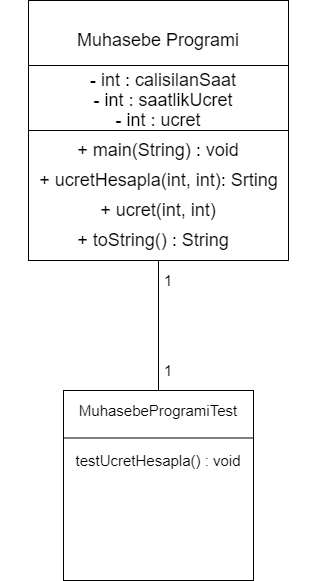

The diagram above was exported from draw.io. Its source (the exported page's mxGraphModel, read from the mxfile embedded in the PNG):
<mxGraphModel dx="1422" dy="794" grid="1" gridSize="10" guides="1" tooltips="1" connect="1" arrows="1" fold="1" page="1" pageScale="1" pageWidth="827" pageHeight="1169" math="0" shadow="0">
  <root>
    <mxCell id="0" />
    <mxCell id="1" parent="0" />
    <mxCell id="tQUkp9IK7jgbgo90AfXz-1" value="" style="whiteSpace=wrap;html=1;aspect=fixed;" vertex="1" parent="1">
      <mxGeometry x="160" y="80" width="260" height="260" as="geometry" />
    </mxCell>
    <mxCell id="tQUkp9IK7jgbgo90AfXz-2" value="" style="endArrow=none;html=1;exitX=1;exitY=0.25;exitDx=0;exitDy=0;entryX=0;entryY=0.25;entryDx=0;entryDy=0;" edge="1" parent="1" source="tQUkp9IK7jgbgo90AfXz-1" target="tQUkp9IK7jgbgo90AfXz-1">
      <mxGeometry width="50" height="50" relative="1" as="geometry">
        <mxPoint x="220" y="310" as="sourcePoint" />
        <mxPoint x="270" y="260" as="targetPoint" />
      </mxGeometry>
    </mxCell>
    <mxCell id="tQUkp9IK7jgbgo90AfXz-3" value="Muhasebe Programi" style="text;html=1;strokeColor=none;fillColor=none;align=center;verticalAlign=middle;whiteSpace=wrap;rounded=0;fontSize=18;" vertex="1" parent="1">
      <mxGeometry x="195" y="110" width="190" height="20" as="geometry" />
    </mxCell>
    <mxCell id="tQUkp9IK7jgbgo90AfXz-4" value="- int : calisilanSaat" style="text;html=1;strokeColor=none;fillColor=none;align=center;verticalAlign=middle;whiteSpace=wrap;rounded=0;fontSize=18;" vertex="1" parent="1">
      <mxGeometry x="205" y="150" width="180" height="20" as="geometry" />
    </mxCell>
    <mxCell id="tQUkp9IK7jgbgo90AfXz-7" value="" style="endArrow=none;html=1;exitX=1;exitY=0.5;exitDx=0;exitDy=0;entryX=0;entryY=0.25;entryDx=0;entryDy=0;" edge="1" parent="1" source="tQUkp9IK7jgbgo90AfXz-1">
      <mxGeometry width="50" height="50" relative="1" as="geometry">
        <mxPoint x="370" y="210" as="sourcePoint" />
        <mxPoint x="160" y="210" as="targetPoint" />
      </mxGeometry>
    </mxCell>
    <mxCell id="tQUkp9IK7jgbgo90AfXz-8" value="+ main(String) : void" style="text;html=1;strokeColor=none;fillColor=none;align=center;verticalAlign=middle;whiteSpace=wrap;rounded=0;fontSize=18;" vertex="1" parent="1">
      <mxGeometry x="195" y="220" width="190" height="20" as="geometry" />
    </mxCell>
    <mxCell id="tQUkp9IK7jgbgo90AfXz-9" value="+ ucretHesapla(int, int): Srting" style="text;html=1;strokeColor=none;fillColor=none;align=center;verticalAlign=middle;whiteSpace=wrap;rounded=0;fontSize=18;" vertex="1" parent="1">
      <mxGeometry x="132.5" y="250" width="315" height="20" as="geometry" />
    </mxCell>
    <mxCell id="tQUkp9IK7jgbgo90AfXz-10" value="- int : ucret" style="text;html=1;strokeColor=none;fillColor=none;align=center;verticalAlign=middle;whiteSpace=wrap;rounded=0;fontSize=18;" vertex="1" parent="1">
      <mxGeometry x="200" y="190" width="180" height="20" as="geometry" />
    </mxCell>
    <mxCell id="tQUkp9IK7jgbgo90AfXz-11" value="- int : saatlikUcret" style="text;html=1;strokeColor=none;fillColor=none;align=center;verticalAlign=middle;whiteSpace=wrap;rounded=0;fontSize=18;" vertex="1" parent="1">
      <mxGeometry x="200" y="170" width="190" height="20" as="geometry" />
    </mxCell>
    <mxCell id="tQUkp9IK7jgbgo90AfXz-12" value="+ ucret(int, int)" style="text;html=1;strokeColor=none;fillColor=none;align=center;verticalAlign=middle;whiteSpace=wrap;rounded=0;fontSize=18;" vertex="1" parent="1">
      <mxGeometry x="195" y="280" width="190" height="20" as="geometry" />
    </mxCell>
    <mxCell id="tQUkp9IK7jgbgo90AfXz-13" value="+ toString() : String" style="text;html=1;strokeColor=none;fillColor=none;align=center;verticalAlign=middle;whiteSpace=wrap;rounded=0;fontSize=18;" vertex="1" parent="1">
      <mxGeometry x="190" y="310" width="190" height="20" as="geometry" />
    </mxCell>
    <mxCell id="tQUkp9IK7jgbgo90AfXz-14" value="" style="whiteSpace=wrap;html=1;aspect=fixed;fontSize=18;" vertex="1" parent="1">
      <mxGeometry x="195" y="470" width="190" height="190" as="geometry" />
    </mxCell>
    <mxCell id="tQUkp9IK7jgbgo90AfXz-15" value="" style="endArrow=none;html=1;fontSize=18;exitX=0;exitY=0.25;exitDx=0;exitDy=0;entryX=1;entryY=0.25;entryDx=0;entryDy=0;" edge="1" parent="1" source="tQUkp9IK7jgbgo90AfXz-14" target="tQUkp9IK7jgbgo90AfXz-14">
      <mxGeometry width="50" height="50" relative="1" as="geometry">
        <mxPoint x="275" y="560" as="sourcePoint" />
        <mxPoint x="325" y="510" as="targetPoint" />
      </mxGeometry>
    </mxCell>
    <mxCell id="tQUkp9IK7jgbgo90AfXz-16" value="MuhasebeProgramiTest" style="text;html=1;strokeColor=none;fillColor=none;align=center;verticalAlign=middle;whiteSpace=wrap;rounded=0;fontSize=15;" vertex="1" parent="1">
      <mxGeometry x="270" y="480" width="40" height="20" as="geometry" />
    </mxCell>
    <mxCell id="tQUkp9IK7jgbgo90AfXz-17" value="testUcretHesapla() : void" style="text;html=1;strokeColor=none;fillColor=none;align=center;verticalAlign=middle;whiteSpace=wrap;rounded=0;fontSize=15;" vertex="1" parent="1">
      <mxGeometry x="165" y="530" width="250" height="20" as="geometry" />
    </mxCell>
    <mxCell id="tQUkp9IK7jgbgo90AfXz-18" value="" style="endArrow=none;html=1;fontSize=15;entryX=0.5;entryY=1;entryDx=0;entryDy=0;exitX=0.5;exitY=0;exitDx=0;exitDy=0;" edge="1" parent="1" source="tQUkp9IK7jgbgo90AfXz-14" target="tQUkp9IK7jgbgo90AfXz-1">
      <mxGeometry width="50" height="50" relative="1" as="geometry">
        <mxPoint x="260" y="400" as="sourcePoint" />
        <mxPoint x="310" y="350" as="targetPoint" />
      </mxGeometry>
    </mxCell>
    <mxCell id="tQUkp9IK7jgbgo90AfXz-19" value="1" style="text;html=1;strokeColor=none;fillColor=none;align=center;verticalAlign=middle;whiteSpace=wrap;rounded=0;fontSize=15;" vertex="1" parent="1">
      <mxGeometry x="280" y="350" width="40" height="20" as="geometry" />
    </mxCell>
    <mxCell id="tQUkp9IK7jgbgo90AfXz-20" value="1" style="text;html=1;strokeColor=none;fillColor=none;align=center;verticalAlign=middle;whiteSpace=wrap;rounded=0;fontSize=15;" vertex="1" parent="1">
      <mxGeometry x="280" y="440" width="40" height="20" as="geometry" />
    </mxCell>
  </root>
</mxGraphModel>